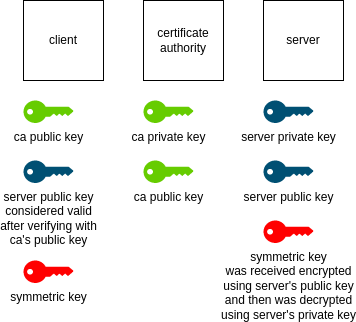

The diagram above was exported from draw.io. Its source (the exported page's mxGraphModel, read from the mxfile embedded in the PNG):
<mxGraphModel dx="868" dy="516" grid="1" gridSize="10" guides="1" tooltips="1" connect="1" arrows="1" fold="1" page="1" pageScale="1" pageWidth="827" pageHeight="1169" math="0" shadow="0">
  <root>
    <mxCell id="0" />
    <mxCell id="1" parent="0" />
    <mxCell id="B7ruh9O9UVPUhJFnZy9J-12" value="client" style="whiteSpace=wrap;html=1;aspect=fixed;" parent="1" vertex="1">
      <mxGeometry x="80" y="160" width="80" height="80" as="geometry" />
    </mxCell>
    <mxCell id="B7ruh9O9UVPUhJFnZy9J-13" value="server" style="whiteSpace=wrap;html=1;aspect=fixed;" parent="1" vertex="1">
      <mxGeometry x="320" y="160" width="80" height="80" as="geometry" />
    </mxCell>
    <mxCell id="B7ruh9O9UVPUhJFnZy9J-15" value="ca public key" style="points=[[0,0.5,0],[0.24,0,0],[0.5,0.28,0],[0.995,0.475,0],[0.5,0.72,0],[0.24,1,0]];verticalLabelPosition=bottom;sketch=0;html=1;verticalAlign=top;aspect=fixed;align=center;pointerEvents=1;shape=mxgraph.cisco19.key;fillColor=#66CC00;strokeColor=none;" parent="1" vertex="1">
      <mxGeometry x="80" y="260" width="50" height="22.5" as="geometry" />
    </mxCell>
    <mxCell id="B7ruh9O9UVPUhJFnZy9J-17" value="server public key&lt;br&gt;considered valid&lt;br&gt;after verifying with&lt;br&gt;ca's public key" style="points=[[0,0.5,0],[0.24,0,0],[0.5,0.28,0],[0.995,0.475,0],[0.5,0.72,0],[0.24,1,0]];verticalLabelPosition=bottom;sketch=0;html=1;verticalAlign=top;aspect=fixed;align=center;pointerEvents=1;shape=mxgraph.cisco19.key;fillColor=#005073;strokeColor=none;" parent="1" vertex="1">
      <mxGeometry x="80" y="320" width="50" height="22.5" as="geometry" />
    </mxCell>
    <mxCell id="B7ruh9O9UVPUhJFnZy9J-18" value="server private key" style="points=[[0,0.5,0],[0.24,0,0],[0.5,0.28,0],[0.995,0.475,0],[0.5,0.72,0],[0.24,1,0]];verticalLabelPosition=bottom;sketch=0;html=1;verticalAlign=top;aspect=fixed;align=center;pointerEvents=1;shape=mxgraph.cisco19.key;fillColor=#005073;strokeColor=none;" parent="1" vertex="1">
      <mxGeometry x="320" y="260" width="50" height="22.5" as="geometry" />
    </mxCell>
    <mxCell id="B7ruh9O9UVPUhJFnZy9J-19" value="symmetric key" style="points=[[0,0.5,0],[0.24,0,0],[0.5,0.28,0],[0.995,0.475,0],[0.5,0.72,0],[0.24,1,0]];verticalLabelPosition=bottom;sketch=0;html=1;verticalAlign=top;aspect=fixed;align=center;pointerEvents=1;shape=mxgraph.cisco19.key;fillColor=#FF0000;strokeColor=none;" parent="1" vertex="1">
      <mxGeometry x="80" y="420" width="50" height="22.5" as="geometry" />
    </mxCell>
    <mxCell id="B7ruh9O9UVPUhJFnZy9J-20" value="certificate authority" style="whiteSpace=wrap;html=1;aspect=fixed;" parent="1" vertex="1">
      <mxGeometry x="200" y="160" width="80" height="80" as="geometry" />
    </mxCell>
    <mxCell id="B7ruh9O9UVPUhJFnZy9J-21" value="ca private key" style="points=[[0,0.5,0],[0.24,0,0],[0.5,0.28,0],[0.995,0.475,0],[0.5,0.72,0],[0.24,1,0]];verticalLabelPosition=bottom;sketch=0;html=1;verticalAlign=top;aspect=fixed;align=center;pointerEvents=1;shape=mxgraph.cisco19.key;fillColor=#66CC00;strokeColor=none;" parent="1" vertex="1">
      <mxGeometry x="200" y="260" width="50" height="22.5" as="geometry" />
    </mxCell>
    <mxCell id="B7ruh9O9UVPUhJFnZy9J-27" value="symmetric key&lt;br&gt;was received encrypted&lt;br&gt;using server's public key&lt;br&gt;and then was decrypted&lt;br&gt;using server's private key" style="points=[[0,0.5,0],[0.24,0,0],[0.5,0.28,0],[0.995,0.475,0],[0.5,0.72,0],[0.24,1,0]];verticalLabelPosition=bottom;sketch=0;html=1;verticalAlign=top;aspect=fixed;align=center;pointerEvents=1;shape=mxgraph.cisco19.key;fillColor=#FF0000;strokeColor=none;" parent="1" vertex="1">
      <mxGeometry x="320" y="380" width="50" height="22.5" as="geometry" />
    </mxCell>
    <mxCell id="QVC0Smyz7EVgNfJbRFrL-1" value="ca public key" style="points=[[0,0.5,0],[0.24,0,0],[0.5,0.28,0],[0.995,0.475,0],[0.5,0.72,0],[0.24,1,0]];verticalLabelPosition=bottom;sketch=0;html=1;verticalAlign=top;aspect=fixed;align=center;pointerEvents=1;shape=mxgraph.cisco19.key;fillColor=#66CC00;strokeColor=none;" vertex="1" parent="1">
      <mxGeometry x="200" y="320" width="50" height="22.5" as="geometry" />
    </mxCell>
    <mxCell id="QVC0Smyz7EVgNfJbRFrL-2" value="server public key" style="points=[[0,0.5,0],[0.24,0,0],[0.5,0.28,0],[0.995,0.475,0],[0.5,0.72,0],[0.24,1,0]];verticalLabelPosition=bottom;sketch=0;html=1;verticalAlign=top;aspect=fixed;align=center;pointerEvents=1;shape=mxgraph.cisco19.key;fillColor=#005073;strokeColor=none;" vertex="1" parent="1">
      <mxGeometry x="320" y="320" width="50" height="22.5" as="geometry" />
    </mxCell>
  </root>
</mxGraphModel>